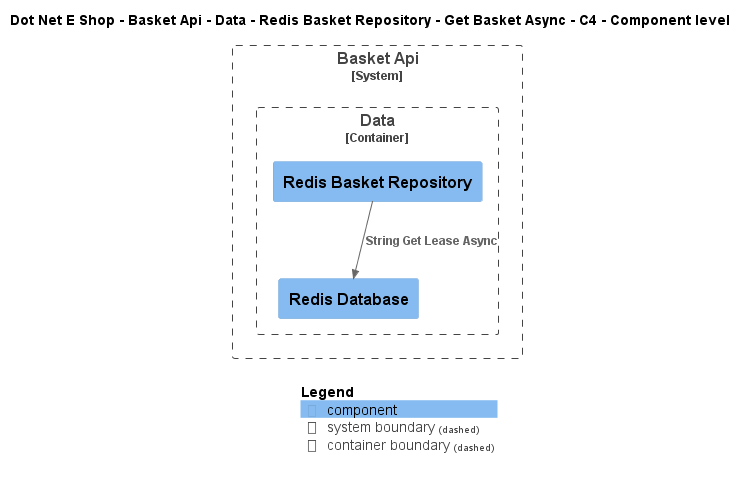

The diagram above was rendered by PlantUML. Its source (embedded in the PNG):
@startuml
!include ..\..\..\..\..\..\..\..\..\.c4s\C4_Component.puml

AddElementTag("c4interflow:lifecycle:new", $bgColor=green, $fontColor=#ffffff, $borderColor=green, $shadowing="False")
AddElementTag("c4interflow:lifecycle:changed", $bgColor=orange, $fontColor=#ffffff, $borderColor=orange, $shadowing="False")
AddElementTag("c4interflow:lifecycle:removed", $bgColor=red, $fontColor=#ffffff, $borderColor=red, $shadowing="False")

AddRelTag("c4interflow:lifecycle:new", $textColor=green, $lineColor=green)
AddRelTag("c4interflow:lifecycle:changed", $textColor=orange, $lineColor=orange)
AddRelTag("c4interflow:lifecycle:removed", $textColor=red, $lineColor=red)

SHOW_PERSON_PORTRAIT()
LAYOUT_TOP_DOWN()

skinparam linetype polyline

title Dot Net E Shop - Basket Api - Data - Redis Basket Repository - Get Basket Async - C4 - Component level


System_Boundary(DotNetEShop.SoftwareSystems.BasketApi, "Basket Api") {
    
Container_Boundary(DotNetEShop.SoftwareSystems.BasketApi.Containers.Data, "Data") {
    Component(DotNetEShop.SoftwareSystems.BasketApi.Containers.Data.Components.RedisBasketRepository, "Redis Basket Repository", "", "")
    Component(DotNetEShop.SoftwareSystems.BasketApi.Containers.Data.Components.RedisDatabase, "Redis Database", "", "")
}
}

Rel(DotNetEShop.SoftwareSystems.BasketApi.Containers.Data.Components.RedisBasketRepository, DotNetEShop.SoftwareSystems.BasketApi.Containers.Data.Components.RedisDatabase, "String Get Lease Async")


SHOW_LEGEND()
@enduml